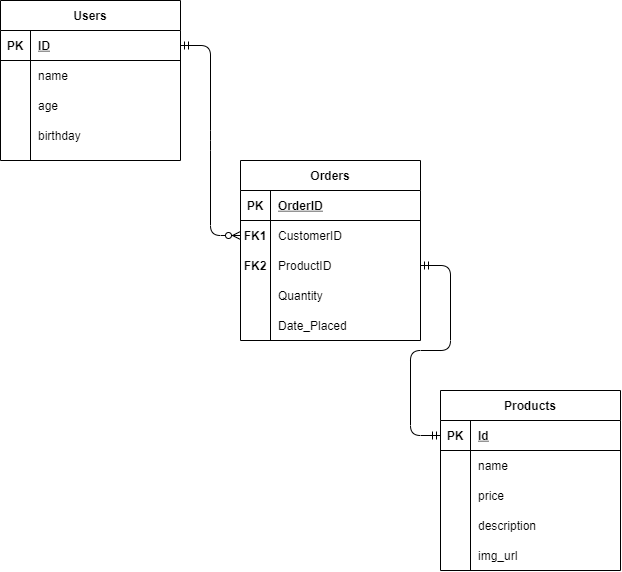

The diagram above was exported from draw.io. Its source (the exported page's mxGraphModel, read from the mxfile embedded in the PNG):
<mxGraphModel dx="770" dy="1322" grid="1" gridSize="10" guides="1" tooltips="1" connect="1" arrows="1" fold="1" page="1" pageScale="1" pageWidth="850" pageHeight="1100" math="0" shadow="0">
  <root>
    <mxCell id="0" />
    <mxCell id="1" parent="0" />
    <mxCell id="71fHfa-Rr5OEyfXTvqQ--11" value="Users" style="shape=table;startSize=30;container=1;collapsible=1;childLayout=tableLayout;fixedRows=1;rowLines=0;fontStyle=1;align=center;resizeLast=1;" vertex="1" parent="1">
      <mxGeometry x="260" y="50" width="180" height="160" as="geometry" />
    </mxCell>
    <mxCell id="71fHfa-Rr5OEyfXTvqQ--12" value="" style="shape=partialRectangle;collapsible=0;dropTarget=0;pointerEvents=0;fillColor=none;top=0;left=0;bottom=1;right=0;points=[[0,0.5],[1,0.5]];portConstraint=eastwest;" vertex="1" parent="71fHfa-Rr5OEyfXTvqQ--11">
      <mxGeometry y="30" width="180" height="30" as="geometry" />
    </mxCell>
    <mxCell id="71fHfa-Rr5OEyfXTvqQ--13" value="PK" style="shape=partialRectangle;connectable=0;fillColor=none;top=0;left=0;bottom=0;right=0;fontStyle=1;overflow=hidden;" vertex="1" parent="71fHfa-Rr5OEyfXTvqQ--12">
      <mxGeometry width="30" height="30" as="geometry" />
    </mxCell>
    <mxCell id="71fHfa-Rr5OEyfXTvqQ--14" value="ID" style="shape=partialRectangle;connectable=0;fillColor=none;top=0;left=0;bottom=0;right=0;align=left;spacingLeft=6;fontStyle=5;overflow=hidden;" vertex="1" parent="71fHfa-Rr5OEyfXTvqQ--12">
      <mxGeometry x="30" width="150" height="30" as="geometry" />
    </mxCell>
    <mxCell id="71fHfa-Rr5OEyfXTvqQ--15" value="" style="shape=partialRectangle;collapsible=0;dropTarget=0;pointerEvents=0;fillColor=none;top=0;left=0;bottom=0;right=0;points=[[0,0.5],[1,0.5]];portConstraint=eastwest;" vertex="1" parent="71fHfa-Rr5OEyfXTvqQ--11">
      <mxGeometry y="60" width="180" height="30" as="geometry" />
    </mxCell>
    <mxCell id="71fHfa-Rr5OEyfXTvqQ--16" value="" style="shape=partialRectangle;connectable=0;fillColor=none;top=0;left=0;bottom=0;right=0;editable=1;overflow=hidden;" vertex="1" parent="71fHfa-Rr5OEyfXTvqQ--15">
      <mxGeometry width="30" height="30" as="geometry" />
    </mxCell>
    <mxCell id="71fHfa-Rr5OEyfXTvqQ--17" value="name" style="shape=partialRectangle;connectable=0;fillColor=none;top=0;left=0;bottom=0;right=0;align=left;spacingLeft=6;overflow=hidden;" vertex="1" parent="71fHfa-Rr5OEyfXTvqQ--15">
      <mxGeometry x="30" width="150" height="30" as="geometry" />
    </mxCell>
    <mxCell id="71fHfa-Rr5OEyfXTvqQ--18" value="" style="shape=partialRectangle;collapsible=0;dropTarget=0;pointerEvents=0;fillColor=none;top=0;left=0;bottom=0;right=0;points=[[0,0.5],[1,0.5]];portConstraint=eastwest;" vertex="1" parent="71fHfa-Rr5OEyfXTvqQ--11">
      <mxGeometry y="90" width="180" height="30" as="geometry" />
    </mxCell>
    <mxCell id="71fHfa-Rr5OEyfXTvqQ--19" value="" style="shape=partialRectangle;connectable=0;fillColor=none;top=0;left=0;bottom=0;right=0;editable=1;overflow=hidden;" vertex="1" parent="71fHfa-Rr5OEyfXTvqQ--18">
      <mxGeometry width="30" height="30" as="geometry" />
    </mxCell>
    <mxCell id="71fHfa-Rr5OEyfXTvqQ--20" value="age" style="shape=partialRectangle;connectable=0;fillColor=none;top=0;left=0;bottom=0;right=0;align=left;spacingLeft=6;overflow=hidden;" vertex="1" parent="71fHfa-Rr5OEyfXTvqQ--18">
      <mxGeometry x="30" width="150" height="30" as="geometry" />
    </mxCell>
    <mxCell id="71fHfa-Rr5OEyfXTvqQ--21" value="" style="shape=partialRectangle;collapsible=0;dropTarget=0;pointerEvents=0;fillColor=none;top=0;left=0;bottom=0;right=0;points=[[0,0.5],[1,0.5]];portConstraint=eastwest;" vertex="1" parent="71fHfa-Rr5OEyfXTvqQ--11">
      <mxGeometry y="120" width="180" height="30" as="geometry" />
    </mxCell>
    <mxCell id="71fHfa-Rr5OEyfXTvqQ--22" value="" style="shape=partialRectangle;connectable=0;fillColor=none;top=0;left=0;bottom=0;right=0;editable=1;overflow=hidden;" vertex="1" parent="71fHfa-Rr5OEyfXTvqQ--21">
      <mxGeometry width="30" height="30" as="geometry" />
    </mxCell>
    <mxCell id="71fHfa-Rr5OEyfXTvqQ--23" value="birthday" style="shape=partialRectangle;connectable=0;fillColor=none;top=0;left=0;bottom=0;right=0;align=left;spacingLeft=6;overflow=hidden;" vertex="1" parent="71fHfa-Rr5OEyfXTvqQ--21">
      <mxGeometry x="30" width="150" height="30" as="geometry" />
    </mxCell>
    <mxCell id="71fHfa-Rr5OEyfXTvqQ--24" value="" style="edgeStyle=entityRelationEdgeStyle;fontSize=12;html=1;endArrow=ERzeroToMany;startArrow=ERmandOne;entryX=0;entryY=0.5;entryDx=0;entryDy=0;exitX=1;exitY=0.5;exitDx=0;exitDy=0;" edge="1" parent="1" source="71fHfa-Rr5OEyfXTvqQ--12" target="71fHfa-Rr5OEyfXTvqQ--31">
      <mxGeometry width="100" height="100" relative="1" as="geometry">
        <mxPoint x="400" y="380" as="sourcePoint" />
        <mxPoint x="500" y="280" as="targetPoint" />
      </mxGeometry>
    </mxCell>
    <mxCell id="71fHfa-Rr5OEyfXTvqQ--27" value="Orders" style="shape=table;startSize=30;container=1;collapsible=1;childLayout=tableLayout;fixedRows=1;rowLines=0;fontStyle=1;align=center;resizeLast=1;" vertex="1" parent="1">
      <mxGeometry x="500" y="210" width="180" height="180" as="geometry" />
    </mxCell>
    <mxCell id="71fHfa-Rr5OEyfXTvqQ--28" value="" style="shape=partialRectangle;collapsible=0;dropTarget=0;pointerEvents=0;fillColor=none;top=0;left=0;bottom=1;right=0;points=[[0,0.5],[1,0.5]];portConstraint=eastwest;" vertex="1" parent="71fHfa-Rr5OEyfXTvqQ--27">
      <mxGeometry y="30" width="180" height="30" as="geometry" />
    </mxCell>
    <mxCell id="71fHfa-Rr5OEyfXTvqQ--29" value="PK" style="shape=partialRectangle;connectable=0;fillColor=none;top=0;left=0;bottom=0;right=0;fontStyle=1;overflow=hidden;" vertex="1" parent="71fHfa-Rr5OEyfXTvqQ--28">
      <mxGeometry width="30" height="30" as="geometry" />
    </mxCell>
    <mxCell id="71fHfa-Rr5OEyfXTvqQ--30" value="OrderID" style="shape=partialRectangle;connectable=0;fillColor=none;top=0;left=0;bottom=0;right=0;align=left;spacingLeft=6;fontStyle=5;overflow=hidden;" vertex="1" parent="71fHfa-Rr5OEyfXTvqQ--28">
      <mxGeometry x="30" width="150" height="30" as="geometry" />
    </mxCell>
    <mxCell id="71fHfa-Rr5OEyfXTvqQ--31" value="" style="shape=partialRectangle;collapsible=0;dropTarget=0;pointerEvents=0;fillColor=none;top=0;left=0;bottom=0;right=0;points=[[0,0.5],[1,0.5]];portConstraint=eastwest;" vertex="1" parent="71fHfa-Rr5OEyfXTvqQ--27">
      <mxGeometry y="60" width="180" height="30" as="geometry" />
    </mxCell>
    <mxCell id="71fHfa-Rr5OEyfXTvqQ--32" value="" style="shape=partialRectangle;connectable=0;fillColor=none;top=0;left=0;bottom=0;right=0;editable=1;overflow=hidden;" vertex="1" parent="71fHfa-Rr5OEyfXTvqQ--31">
      <mxGeometry width="30" height="30" as="geometry" />
    </mxCell>
    <mxCell id="71fHfa-Rr5OEyfXTvqQ--33" value="CustomerID" style="shape=partialRectangle;connectable=0;fillColor=none;top=0;left=0;bottom=0;right=0;align=left;spacingLeft=6;overflow=hidden;" vertex="1" parent="71fHfa-Rr5OEyfXTvqQ--31">
      <mxGeometry x="30" width="150" height="30" as="geometry" />
    </mxCell>
    <mxCell id="71fHfa-Rr5OEyfXTvqQ--34" value="" style="shape=partialRectangle;collapsible=0;dropTarget=0;pointerEvents=0;fillColor=none;top=0;left=0;bottom=0;right=0;points=[[0,0.5],[1,0.5]];portConstraint=eastwest;" vertex="1" parent="71fHfa-Rr5OEyfXTvqQ--27">
      <mxGeometry y="90" width="180" height="30" as="geometry" />
    </mxCell>
    <mxCell id="71fHfa-Rr5OEyfXTvqQ--35" value="FK2" style="shape=partialRectangle;connectable=0;fillColor=none;top=0;left=0;bottom=0;right=0;editable=1;overflow=hidden;fontStyle=1" vertex="1" parent="71fHfa-Rr5OEyfXTvqQ--34">
      <mxGeometry width="30" height="30" as="geometry" />
    </mxCell>
    <mxCell id="71fHfa-Rr5OEyfXTvqQ--36" value="ProductID" style="shape=partialRectangle;connectable=0;fillColor=none;top=0;left=0;bottom=0;right=0;align=left;spacingLeft=6;overflow=hidden;" vertex="1" parent="71fHfa-Rr5OEyfXTvqQ--34">
      <mxGeometry x="30" width="150" height="30" as="geometry" />
    </mxCell>
    <mxCell id="71fHfa-Rr5OEyfXTvqQ--37" value="" style="shape=partialRectangle;collapsible=0;dropTarget=0;pointerEvents=0;fillColor=none;top=0;left=0;bottom=0;right=0;points=[[0,0.5],[1,0.5]];portConstraint=eastwest;" vertex="1" parent="71fHfa-Rr5OEyfXTvqQ--27">
      <mxGeometry y="120" width="180" height="30" as="geometry" />
    </mxCell>
    <mxCell id="71fHfa-Rr5OEyfXTvqQ--38" value="" style="shape=partialRectangle;connectable=0;fillColor=none;top=0;left=0;bottom=0;right=0;editable=1;overflow=hidden;" vertex="1" parent="71fHfa-Rr5OEyfXTvqQ--37">
      <mxGeometry width="30" height="30" as="geometry" />
    </mxCell>
    <mxCell id="71fHfa-Rr5OEyfXTvqQ--39" value="Quantity" style="shape=partialRectangle;connectable=0;fillColor=none;top=0;left=0;bottom=0;right=0;align=left;spacingLeft=6;overflow=hidden;" vertex="1" parent="71fHfa-Rr5OEyfXTvqQ--37">
      <mxGeometry x="30" width="150" height="30" as="geometry" />
    </mxCell>
    <mxCell id="71fHfa-Rr5OEyfXTvqQ--44" value="Date_Placed" style="shape=partialRectangle;connectable=0;fillColor=none;top=0;left=0;bottom=0;right=0;align=left;spacingLeft=6;overflow=hidden;" vertex="1" parent="1">
      <mxGeometry x="530" y="360" width="150" height="30" as="geometry" />
    </mxCell>
    <mxCell id="71fHfa-Rr5OEyfXTvqQ--46" value="FK1" style="shape=partialRectangle;connectable=0;fillColor=none;top=0;left=0;bottom=0;right=0;editable=1;overflow=hidden;fontStyle=1" vertex="1" parent="1">
      <mxGeometry x="500" y="270" width="30" height="30" as="geometry" />
    </mxCell>
    <mxCell id="71fHfa-Rr5OEyfXTvqQ--47" value="Products" style="shape=table;startSize=30;container=1;collapsible=1;childLayout=tableLayout;fixedRows=1;rowLines=0;fontStyle=1;align=center;resizeLast=1;" vertex="1" parent="1">
      <mxGeometry x="700" y="440" width="180" height="180" as="geometry" />
    </mxCell>
    <mxCell id="71fHfa-Rr5OEyfXTvqQ--48" value="" style="shape=partialRectangle;collapsible=0;dropTarget=0;pointerEvents=0;fillColor=none;top=0;left=0;bottom=1;right=0;points=[[0,0.5],[1,0.5]];portConstraint=eastwest;" vertex="1" parent="71fHfa-Rr5OEyfXTvqQ--47">
      <mxGeometry y="30" width="180" height="30" as="geometry" />
    </mxCell>
    <mxCell id="71fHfa-Rr5OEyfXTvqQ--49" value="PK" style="shape=partialRectangle;connectable=0;fillColor=none;top=0;left=0;bottom=0;right=0;fontStyle=1;overflow=hidden;" vertex="1" parent="71fHfa-Rr5OEyfXTvqQ--48">
      <mxGeometry width="30" height="30" as="geometry" />
    </mxCell>
    <mxCell id="71fHfa-Rr5OEyfXTvqQ--50" value="Id" style="shape=partialRectangle;connectable=0;fillColor=none;top=0;left=0;bottom=0;right=0;align=left;spacingLeft=6;fontStyle=5;overflow=hidden;" vertex="1" parent="71fHfa-Rr5OEyfXTvqQ--48">
      <mxGeometry x="30" width="150" height="30" as="geometry" />
    </mxCell>
    <mxCell id="71fHfa-Rr5OEyfXTvqQ--51" value="" style="shape=partialRectangle;collapsible=0;dropTarget=0;pointerEvents=0;fillColor=none;top=0;left=0;bottom=0;right=0;points=[[0,0.5],[1,0.5]];portConstraint=eastwest;" vertex="1" parent="71fHfa-Rr5OEyfXTvqQ--47">
      <mxGeometry y="60" width="180" height="30" as="geometry" />
    </mxCell>
    <mxCell id="71fHfa-Rr5OEyfXTvqQ--52" value="" style="shape=partialRectangle;connectable=0;fillColor=none;top=0;left=0;bottom=0;right=0;editable=1;overflow=hidden;" vertex="1" parent="71fHfa-Rr5OEyfXTvqQ--51">
      <mxGeometry width="30" height="30" as="geometry" />
    </mxCell>
    <mxCell id="71fHfa-Rr5OEyfXTvqQ--53" value="name" style="shape=partialRectangle;connectable=0;fillColor=none;top=0;left=0;bottom=0;right=0;align=left;spacingLeft=6;overflow=hidden;" vertex="1" parent="71fHfa-Rr5OEyfXTvqQ--51">
      <mxGeometry x="30" width="150" height="30" as="geometry" />
    </mxCell>
    <mxCell id="71fHfa-Rr5OEyfXTvqQ--54" value="" style="shape=partialRectangle;collapsible=0;dropTarget=0;pointerEvents=0;fillColor=none;top=0;left=0;bottom=0;right=0;points=[[0,0.5],[1,0.5]];portConstraint=eastwest;" vertex="1" parent="71fHfa-Rr5OEyfXTvqQ--47">
      <mxGeometry y="90" width="180" height="30" as="geometry" />
    </mxCell>
    <mxCell id="71fHfa-Rr5OEyfXTvqQ--55" value="" style="shape=partialRectangle;connectable=0;fillColor=none;top=0;left=0;bottom=0;right=0;editable=1;overflow=hidden;" vertex="1" parent="71fHfa-Rr5OEyfXTvqQ--54">
      <mxGeometry width="30" height="30" as="geometry" />
    </mxCell>
    <mxCell id="71fHfa-Rr5OEyfXTvqQ--56" value="price" style="shape=partialRectangle;connectable=0;fillColor=none;top=0;left=0;bottom=0;right=0;align=left;spacingLeft=6;overflow=hidden;" vertex="1" parent="71fHfa-Rr5OEyfXTvqQ--54">
      <mxGeometry x="30" width="150" height="30" as="geometry" />
    </mxCell>
    <mxCell id="71fHfa-Rr5OEyfXTvqQ--57" value="" style="shape=partialRectangle;collapsible=0;dropTarget=0;pointerEvents=0;fillColor=none;top=0;left=0;bottom=0;right=0;points=[[0,0.5],[1,0.5]];portConstraint=eastwest;" vertex="1" parent="71fHfa-Rr5OEyfXTvqQ--47">
      <mxGeometry y="120" width="180" height="30" as="geometry" />
    </mxCell>
    <mxCell id="71fHfa-Rr5OEyfXTvqQ--58" value="" style="shape=partialRectangle;connectable=0;fillColor=none;top=0;left=0;bottom=0;right=0;editable=1;overflow=hidden;" vertex="1" parent="71fHfa-Rr5OEyfXTvqQ--57">
      <mxGeometry width="30" height="30" as="geometry" />
    </mxCell>
    <mxCell id="71fHfa-Rr5OEyfXTvqQ--59" value="description" style="shape=partialRectangle;connectable=0;fillColor=none;top=0;left=0;bottom=0;right=0;align=left;spacingLeft=6;overflow=hidden;" vertex="1" parent="71fHfa-Rr5OEyfXTvqQ--57">
      <mxGeometry x="30" width="150" height="30" as="geometry" />
    </mxCell>
    <mxCell id="71fHfa-Rr5OEyfXTvqQ--60" value="img_url" style="shape=partialRectangle;connectable=0;fillColor=none;top=0;left=0;bottom=0;right=0;align=left;spacingLeft=6;overflow=hidden;" vertex="1" parent="1">
      <mxGeometry x="730" y="590" width="150" height="30" as="geometry" />
    </mxCell>
    <mxCell id="71fHfa-Rr5OEyfXTvqQ--61" value="" style="edgeStyle=entityRelationEdgeStyle;fontSize=12;html=1;endArrow=ERmandOne;startArrow=ERmandOne;entryX=1;entryY=0.5;entryDx=0;entryDy=0;exitX=0;exitY=0.5;exitDx=0;exitDy=0;" edge="1" parent="1" source="71fHfa-Rr5OEyfXTvqQ--48" target="71fHfa-Rr5OEyfXTvqQ--34">
      <mxGeometry width="100" height="100" relative="1" as="geometry">
        <mxPoint x="400" y="410" as="sourcePoint" />
        <mxPoint x="500" y="310" as="targetPoint" />
      </mxGeometry>
    </mxCell>
  </root>
</mxGraphModel>